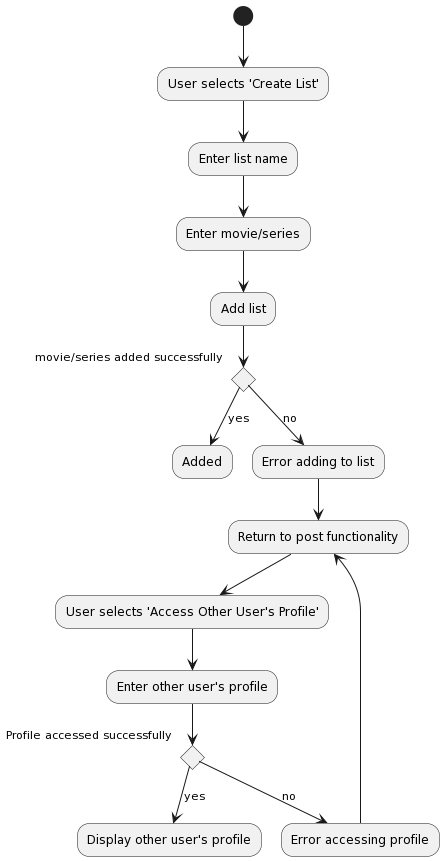

The diagram above was rendered by PlantUML. Its source (embedded in the PNG):
@startuml
(*) --> "User selects 'Create List'"


--> "Enter list name"
--> "Enter movie/series"
--> "Add list"
if "movie/series added successfully" then
  --> [yes] "Added"
else
  --> [no] "Error adding to list"
  --> "Return to post functionality"
endif

--> "User selects 'Access Other User's Profile'"
--> "Enter other user's profile"
if "Profile accessed successfully" then
  --> [yes] "Display other user's profile"
else
  --> [no] "Error accessing profile"
  --> "Return to post functionality"
endif
@enduml